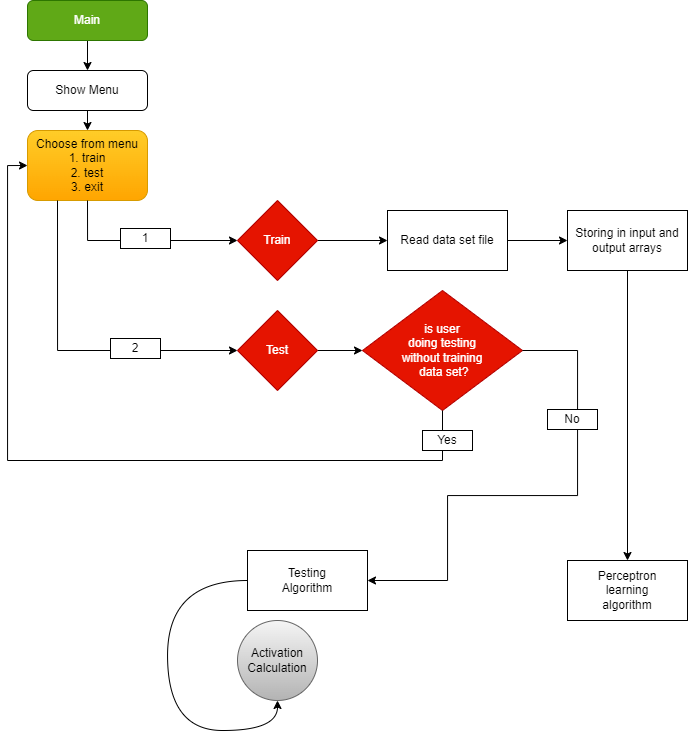

The diagram above was exported from draw.io. Its source (the exported page's mxGraphModel, read from the mxfile embedded in the PNG):
<mxGraphModel dx="1035" dy="638" grid="1" gridSize="10" guides="1" tooltips="1" connect="1" arrows="1" fold="1" page="1" pageScale="1" pageWidth="827" pageHeight="1169" math="0" shadow="0">
  <root>
    <mxCell id="WIyWlLk6GJQsqaUBKTNV-0" />
    <mxCell id="WIyWlLk6GJQsqaUBKTNV-1" parent="WIyWlLk6GJQsqaUBKTNV-0" />
    <mxCell id="dSkHBLvVYXUST-lLc4Vb-4" style="edgeStyle=orthogonalEdgeStyle;rounded=0;orthogonalLoop=1;jettySize=auto;html=1;exitX=0.5;exitY=1;exitDx=0;exitDy=0;entryX=0.5;entryY=0;entryDx=0;entryDy=0;" edge="1" parent="WIyWlLk6GJQsqaUBKTNV-1" source="WIyWlLk6GJQsqaUBKTNV-3" target="dSkHBLvVYXUST-lLc4Vb-0">
      <mxGeometry relative="1" as="geometry" />
    </mxCell>
    <mxCell id="WIyWlLk6GJQsqaUBKTNV-3" value="Main" style="rounded=1;whiteSpace=wrap;html=1;fontSize=12;glass=0;strokeWidth=1;shadow=0;fillColor=#60a917;fontColor=#ffffff;strokeColor=#2D7600;" parent="WIyWlLk6GJQsqaUBKTNV-1" vertex="1">
      <mxGeometry x="160" y="10" width="120" height="40" as="geometry" />
    </mxCell>
    <mxCell id="dSkHBLvVYXUST-lLc4Vb-5" style="edgeStyle=orthogonalEdgeStyle;rounded=0;orthogonalLoop=1;jettySize=auto;html=1;exitX=0.5;exitY=1;exitDx=0;exitDy=0;entryX=0.5;entryY=0;entryDx=0;entryDy=0;" edge="1" parent="WIyWlLk6GJQsqaUBKTNV-1" source="dSkHBLvVYXUST-lLc4Vb-0" target="dSkHBLvVYXUST-lLc4Vb-2">
      <mxGeometry relative="1" as="geometry" />
    </mxCell>
    <mxCell id="dSkHBLvVYXUST-lLc4Vb-0" value="Show Menu" style="rounded=1;whiteSpace=wrap;html=1;fontSize=12;glass=0;strokeWidth=1;shadow=0;" vertex="1" parent="WIyWlLk6GJQsqaUBKTNV-1">
      <mxGeometry x="160" y="80" width="120" height="40" as="geometry" />
    </mxCell>
    <mxCell id="dSkHBLvVYXUST-lLc4Vb-2" value="Choose from menu&lt;br&gt;1. train&lt;br&gt;2. test&lt;br&gt;3. exit" style="rounded=1;whiteSpace=wrap;html=1;fontSize=12;glass=0;strokeWidth=1;shadow=0;fillColor=#ffcd28;gradientColor=#ffa500;strokeColor=#d79b00;" vertex="1" parent="WIyWlLk6GJQsqaUBKTNV-1">
      <mxGeometry x="160" y="140" width="120" height="70" as="geometry" />
    </mxCell>
    <mxCell id="dSkHBLvVYXUST-lLc4Vb-15" style="edgeStyle=orthogonalEdgeStyle;rounded=0;orthogonalLoop=1;jettySize=auto;html=1;entryX=0;entryY=0.5;entryDx=0;entryDy=0;" edge="1" parent="WIyWlLk6GJQsqaUBKTNV-1" source="dSkHBLvVYXUST-lLc4Vb-6" target="dSkHBLvVYXUST-lLc4Vb-14">
      <mxGeometry relative="1" as="geometry" />
    </mxCell>
    <mxCell id="dSkHBLvVYXUST-lLc4Vb-6" value="Train" style="rhombus;whiteSpace=wrap;html=1;fillColor=#e51400;fontColor=#ffffff;strokeColor=#B20000;" vertex="1" parent="WIyWlLk6GJQsqaUBKTNV-1">
      <mxGeometry x="370" y="210" width="80" height="80" as="geometry" />
    </mxCell>
    <mxCell id="dSkHBLvVYXUST-lLc4Vb-10" style="edgeStyle=orthogonalEdgeStyle;rounded=0;orthogonalLoop=1;jettySize=auto;html=1;entryX=0;entryY=0.5;entryDx=0;entryDy=0;" edge="1" parent="WIyWlLk6GJQsqaUBKTNV-1" source="dSkHBLvVYXUST-lLc4Vb-8" target="dSkHBLvVYXUST-lLc4Vb-9">
      <mxGeometry relative="1" as="geometry" />
    </mxCell>
    <mxCell id="dSkHBLvVYXUST-lLc4Vb-8" value="Test" style="rhombus;whiteSpace=wrap;html=1;fillColor=#e51400;fontColor=#ffffff;strokeColor=#B20000;" vertex="1" parent="WIyWlLk6GJQsqaUBKTNV-1">
      <mxGeometry x="370" y="320" width="80" height="80" as="geometry" />
    </mxCell>
    <mxCell id="dSkHBLvVYXUST-lLc4Vb-9" value="is user &lt;br&gt;doing testing &lt;br&gt;without training&lt;br&gt;&amp;nbsp;data set?" style="rhombus;whiteSpace=wrap;html=1;fillColor=#e51400;fontColor=#ffffff;strokeColor=#B20000;" vertex="1" parent="WIyWlLk6GJQsqaUBKTNV-1">
      <mxGeometry x="495" y="300" width="160" height="120" as="geometry" />
    </mxCell>
    <mxCell id="dSkHBLvVYXUST-lLc4Vb-17" value="" style="edgeStyle=orthogonalEdgeStyle;rounded=0;orthogonalLoop=1;jettySize=auto;html=1;" edge="1" parent="WIyWlLk6GJQsqaUBKTNV-1" source="dSkHBLvVYXUST-lLc4Vb-14" target="dSkHBLvVYXUST-lLc4Vb-16">
      <mxGeometry relative="1" as="geometry" />
    </mxCell>
    <mxCell id="dSkHBLvVYXUST-lLc4Vb-14" value="Read data set file" style="whiteSpace=wrap;html=1;" vertex="1" parent="WIyWlLk6GJQsqaUBKTNV-1">
      <mxGeometry x="520" y="220" width="120" height="60" as="geometry" />
    </mxCell>
    <mxCell id="Cjv-8ZyZS1qwoR2aPS6K-2" style="edgeStyle=orthogonalEdgeStyle;rounded=0;orthogonalLoop=1;jettySize=auto;html=1;entryX=0.5;entryY=0;entryDx=0;entryDy=0;" edge="1" parent="WIyWlLk6GJQsqaUBKTNV-1" source="dSkHBLvVYXUST-lLc4Vb-16" target="Cjv-8ZyZS1qwoR2aPS6K-1">
      <mxGeometry relative="1" as="geometry" />
    </mxCell>
    <mxCell id="dSkHBLvVYXUST-lLc4Vb-16" value="Storing in input and output arrays" style="whiteSpace=wrap;html=1;" vertex="1" parent="WIyWlLk6GJQsqaUBKTNV-1">
      <mxGeometry x="700" y="220" width="120" height="60" as="geometry" />
    </mxCell>
    <mxCell id="Cjv-8ZyZS1qwoR2aPS6K-1" value="Perceptron &lt;br&gt;learning &lt;br&gt;algorithm" style="whiteSpace=wrap;html=1;" vertex="1" parent="WIyWlLk6GJQsqaUBKTNV-1">
      <mxGeometry x="700" y="570" width="120" height="60" as="geometry" />
    </mxCell>
    <mxCell id="Cjv-8ZyZS1qwoR2aPS6K-4" value="Testing &lt;br&gt;Algorithm" style="whiteSpace=wrap;html=1;" vertex="1" parent="WIyWlLk6GJQsqaUBKTNV-1">
      <mxGeometry x="380" y="560" width="120" height="60" as="geometry" />
    </mxCell>
    <mxCell id="Cjv-8ZyZS1qwoR2aPS6K-10" value="" style="curved=1;endArrow=classic;html=1;rounded=0;edgeStyle=orthogonalEdgeStyle;" edge="1" parent="WIyWlLk6GJQsqaUBKTNV-1">
      <mxGeometry width="50" height="50" relative="1" as="geometry">
        <mxPoint x="380" y="590" as="sourcePoint" />
        <mxPoint x="410" y="710" as="targetPoint" />
        <Array as="points">
          <mxPoint x="300" y="590" />
          <mxPoint x="300" y="740" />
          <mxPoint x="410" y="740" />
        </Array>
      </mxGeometry>
    </mxCell>
    <mxCell id="Cjv-8ZyZS1qwoR2aPS6K-11" value="Activation&lt;br&gt;Calculation" style="ellipse;whiteSpace=wrap;html=1;aspect=fixed;fillColor=#f5f5f5;gradientColor=#b3b3b3;strokeColor=#666666;" vertex="1" parent="WIyWlLk6GJQsqaUBKTNV-1">
      <mxGeometry x="370" y="630" width="80" height="80" as="geometry" />
    </mxCell>
    <mxCell id="Cjv-8ZyZS1qwoR2aPS6K-18" value="" style="group" vertex="1" connectable="0" parent="WIyWlLk6GJQsqaUBKTNV-1">
      <mxGeometry x="140" y="175" width="465" height="295" as="geometry" />
    </mxCell>
    <mxCell id="dSkHBLvVYXUST-lLc4Vb-11" style="edgeStyle=orthogonalEdgeStyle;rounded=0;orthogonalLoop=1;jettySize=auto;html=1;entryX=0;entryY=0.5;entryDx=0;entryDy=0;exitX=0.5;exitY=1;exitDx=0;exitDy=0;" edge="1" parent="Cjv-8ZyZS1qwoR2aPS6K-18" source="dSkHBLvVYXUST-lLc4Vb-9" target="dSkHBLvVYXUST-lLc4Vb-2">
      <mxGeometry relative="1" as="geometry">
        <Array as="points">
          <mxPoint x="435" y="295" />
          <mxPoint y="295" />
          <mxPoint />
        </Array>
      </mxGeometry>
    </mxCell>
    <mxCell id="dSkHBLvVYXUST-lLc4Vb-12" value="Yes" style="rounded=0;whiteSpace=wrap;html=1;" vertex="1" parent="Cjv-8ZyZS1qwoR2aPS6K-18">
      <mxGeometry x="415" y="265" width="50" height="20" as="geometry" />
    </mxCell>
    <mxCell id="Cjv-8ZyZS1qwoR2aPS6K-19" value="" style="group" vertex="1" connectable="0" parent="WIyWlLk6GJQsqaUBKTNV-1">
      <mxGeometry x="580" y="360" width="150" height="230" as="geometry" />
    </mxCell>
    <mxCell id="Cjv-8ZyZS1qwoR2aPS6K-3" style="edgeStyle=orthogonalEdgeStyle;rounded=0;orthogonalLoop=1;jettySize=auto;html=1;entryX=1;entryY=0.5;entryDx=0;entryDy=0;" edge="1" parent="Cjv-8ZyZS1qwoR2aPS6K-19" source="dSkHBLvVYXUST-lLc4Vb-9" target="Cjv-8ZyZS1qwoR2aPS6K-4">
      <mxGeometry relative="1" as="geometry">
        <mxPoint x="-80" y="230" as="targetPoint" />
        <Array as="points">
          <mxPoint x="130" />
          <mxPoint x="130" y="145" />
          <mxPoint y="145" />
          <mxPoint y="230" />
        </Array>
      </mxGeometry>
    </mxCell>
    <mxCell id="Cjv-8ZyZS1qwoR2aPS6K-14" value="No" style="rounded=0;whiteSpace=wrap;html=1;" vertex="1" parent="Cjv-8ZyZS1qwoR2aPS6K-19">
      <mxGeometry x="100" y="59" width="50" height="20" as="geometry" />
    </mxCell>
    <mxCell id="Cjv-8ZyZS1qwoR2aPS6K-20" value="" style="group;fillColor=#ffcd28;gradientColor=#ffa500;strokeColor=#d79b00;" vertex="1" connectable="0" parent="WIyWlLk6GJQsqaUBKTNV-1">
      <mxGeometry x="253" y="238" width="50" height="20" as="geometry" />
    </mxCell>
    <object label="" id="dSkHBLvVYXUST-lLc4Vb-7">
      <mxCell style="edgeStyle=orthogonalEdgeStyle;rounded=0;orthogonalLoop=1;jettySize=auto;html=1;exitX=0.5;exitY=1;exitDx=0;exitDy=0;entryX=0;entryY=0.5;entryDx=0;entryDy=0;" edge="1" parent="Cjv-8ZyZS1qwoR2aPS6K-20" source="dSkHBLvVYXUST-lLc4Vb-2" target="dSkHBLvVYXUST-lLc4Vb-6">
        <mxGeometry relative="1" as="geometry" />
      </mxCell>
    </object>
    <mxCell id="Cjv-8ZyZS1qwoR2aPS6K-16" value="1" style="rounded=0;whiteSpace=wrap;html=1;" vertex="1" parent="Cjv-8ZyZS1qwoR2aPS6K-20">
      <mxGeometry width="50" height="20" as="geometry" />
    </mxCell>
    <mxCell id="Cjv-8ZyZS1qwoR2aPS6K-21" value="" style="group;fillColor=#ffcd28;gradientColor=#ffa500;strokeColor=#d79b00;" vertex="1" connectable="0" parent="WIyWlLk6GJQsqaUBKTNV-1">
      <mxGeometry x="243" y="348" width="50" height="20" as="geometry" />
    </mxCell>
    <mxCell id="Cjv-8ZyZS1qwoR2aPS6K-13" style="edgeStyle=orthogonalEdgeStyle;rounded=0;orthogonalLoop=1;jettySize=auto;html=1;exitX=0.25;exitY=1;exitDx=0;exitDy=0;entryX=0;entryY=0.5;entryDx=0;entryDy=0;" edge="1" parent="Cjv-8ZyZS1qwoR2aPS6K-21" source="dSkHBLvVYXUST-lLc4Vb-2" target="dSkHBLvVYXUST-lLc4Vb-8">
      <mxGeometry relative="1" as="geometry" />
    </mxCell>
    <mxCell id="Cjv-8ZyZS1qwoR2aPS6K-15" value="2" style="rounded=0;whiteSpace=wrap;html=1;" vertex="1" parent="Cjv-8ZyZS1qwoR2aPS6K-21">
      <mxGeometry width="50" height="20" as="geometry" />
    </mxCell>
  </root>
</mxGraphModel>